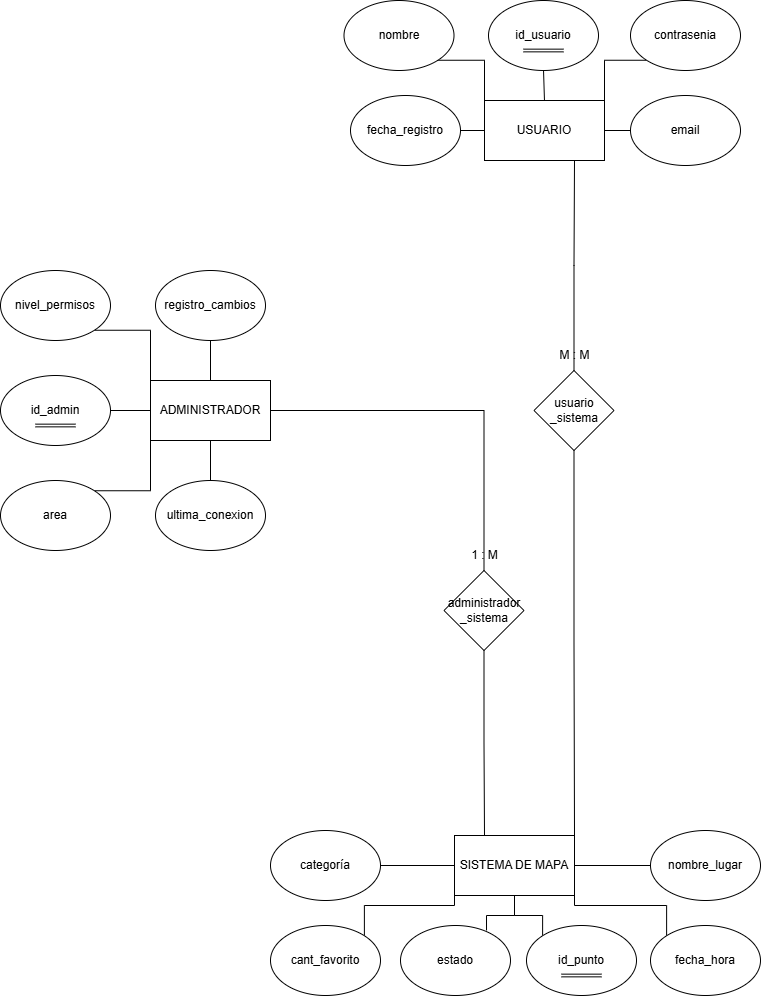

The diagram above was exported from draw.io. Its source (the exported page's mxGraphModel, read from the mxfile embedded in the PNG):
<mxGraphModel dx="980" dy="1420" grid="1" gridSize="10" guides="1" tooltips="1" connect="1" arrows="1" fold="1" page="1" pageScale="1" pageWidth="827" pageHeight="1169" math="0" shadow="0">
  <root>
    <mxCell id="0" />
    <mxCell id="1" parent="0" />
    <mxCell id="Uwh2wal33J20z-csor59-1" parent="1" style="rounded=0;whiteSpace=wrap;html=1;" value="USUARIO" vertex="1">
      <mxGeometry height="60" width="120" x="517" y="187" as="geometry" />
    </mxCell>
    <mxCell id="Uwh2wal33J20z-csor59-2" parent="1" style="rounded=0;whiteSpace=wrap;html=1;" value="ADMINISTRADOR" vertex="1">
      <mxGeometry height="60" width="120" x="183" y="467" as="geometry" />
    </mxCell>
    <mxCell id="hnhSXweSNE6W0-l6qOep-33" edge="1" parent="1" source="Uwh2wal33J20z-csor59-3" style="edgeStyle=orthogonalEdgeStyle;rounded=0;orthogonalLoop=1;jettySize=auto;html=1;exitX=1;exitY=0.5;exitDx=0;exitDy=0;endArrow=none;endFill=0;" target="hnhSXweSNE6W0-l6qOep-16">
      <mxGeometry relative="1" as="geometry" />
    </mxCell>
    <mxCell id="hnhSXweSNE6W0-l6qOep-34" edge="1" parent="1" source="Uwh2wal33J20z-csor59-3" style="edgeStyle=orthogonalEdgeStyle;rounded=0;orthogonalLoop=1;jettySize=auto;html=1;exitX=1;exitY=1;exitDx=0;exitDy=0;entryX=0;entryY=0;entryDx=0;entryDy=0;endArrow=none;endFill=0;" target="Uwh2wal33J20z-csor59-8">
      <mxGeometry relative="1" as="geometry">
        <Array as="points">
          <mxPoint x="607" y="992" />
          <mxPoint x="699" y="992" />
        </Array>
      </mxGeometry>
    </mxCell>
    <mxCell id="hnhSXweSNE6W0-l6qOep-35" edge="1" parent="1" source="Uwh2wal33J20z-csor59-3" style="edgeStyle=orthogonalEdgeStyle;rounded=0;orthogonalLoop=1;jettySize=auto;html=1;exitX=0.5;exitY=1;exitDx=0;exitDy=0;entryX=0;entryY=0;entryDx=0;entryDy=0;endArrow=none;endFill=0;" target="hnhSXweSNE6W0-l6qOep-14">
      <mxGeometry relative="1" as="geometry" />
    </mxCell>
    <mxCell id="hnhSXweSNE6W0-l6qOep-37" edge="1" parent="1" source="Uwh2wal33J20z-csor59-3" style="edgeStyle=orthogonalEdgeStyle;rounded=0;orthogonalLoop=1;jettySize=auto;html=1;exitX=0;exitY=1;exitDx=0;exitDy=0;entryX=1;entryY=0;entryDx=0;entryDy=0;endArrow=none;endFill=0;" target="Uwh2wal33J20z-csor59-7">
      <mxGeometry relative="1" as="geometry">
        <Array as="points">
          <mxPoint x="487" y="992" />
          <mxPoint x="397" y="992" />
        </Array>
      </mxGeometry>
    </mxCell>
    <mxCell id="hnhSXweSNE6W0-l6qOep-38" edge="1" parent="1" source="Uwh2wal33J20z-csor59-3" style="edgeStyle=orthogonalEdgeStyle;rounded=0;orthogonalLoop=1;jettySize=auto;html=1;exitX=0;exitY=0.5;exitDx=0;exitDy=0;entryX=1;entryY=0.5;entryDx=0;entryDy=0;endArrow=none;endFill=0;" target="Uwh2wal33J20z-csor59-6">
      <mxGeometry relative="1" as="geometry" />
    </mxCell>
    <mxCell id="Uwh2wal33J20z-csor59-3" parent="1" style="rounded=0;whiteSpace=wrap;html=1;" value="SISTEMA DE MAPA" vertex="1">
      <mxGeometry height="60" width="120" x="487" y="922" as="geometry" />
    </mxCell>
    <mxCell id="Uwh2wal33J20z-csor59-6" parent="1" style="ellipse;whiteSpace=wrap;html=1;" value="categoría" vertex="1">
      <mxGeometry height="70" width="110" x="303" y="917" as="geometry" />
    </mxCell>
    <mxCell id="Uwh2wal33J20z-csor59-7" parent="1" style="ellipse;whiteSpace=wrap;html=1;" value="cant_favorito" vertex="1">
      <mxGeometry height="70" width="110" x="303" y="1012" as="geometry" />
    </mxCell>
    <mxCell id="Uwh2wal33J20z-csor59-8" parent="1" style="ellipse;whiteSpace=wrap;html=1;" value="fecha_hora" vertex="1">
      <mxGeometry height="70" width="110" x="683" y="1012" as="geometry" />
    </mxCell>
    <mxCell id="hnhSXweSNE6W0-l6qOep-27" edge="1" parent="1" source="hnhSXweSNE6W0-l6qOep-1" style="edgeStyle=orthogonalEdgeStyle;rounded=0;orthogonalLoop=1;jettySize=auto;html=1;exitX=0.5;exitY=1;exitDx=0;exitDy=0;entryX=0.5;entryY=0;entryDx=0;entryDy=0;endArrow=none;endFill=0;" target="Uwh2wal33J20z-csor59-1">
      <mxGeometry relative="1" as="geometry" />
    </mxCell>
    <mxCell id="hnhSXweSNE6W0-l6qOep-1" parent="1" style="ellipse;whiteSpace=wrap;html=1;" value="id_usuario" vertex="1">
      <mxGeometry height="70" width="110" x="521" y="87" as="geometry" />
    </mxCell>
    <mxCell id="hnhSXweSNE6W0-l6qOep-19" edge="1" parent="1" source="hnhSXweSNE6W0-l6qOep-2" style="edgeStyle=orthogonalEdgeStyle;rounded=0;orthogonalLoop=1;jettySize=auto;html=1;exitX=0;exitY=0.5;exitDx=0;exitDy=0;entryX=1;entryY=0.5;entryDx=0;entryDy=0;endArrow=none;endFill=0;" target="Uwh2wal33J20z-csor59-1">
      <mxGeometry relative="1" as="geometry" />
    </mxCell>
    <mxCell id="hnhSXweSNE6W0-l6qOep-2" parent="1" style="ellipse;whiteSpace=wrap;html=1;" value="email" vertex="1">
      <mxGeometry height="70" width="110" x="663" y="182" as="geometry" />
    </mxCell>
    <mxCell id="hnhSXweSNE6W0-l6qOep-23" edge="1" parent="1" source="hnhSXweSNE6W0-l6qOep-3" style="edgeStyle=orthogonalEdgeStyle;rounded=0;orthogonalLoop=1;jettySize=auto;html=1;exitX=1;exitY=1;exitDx=0;exitDy=0;entryX=0;entryY=0;entryDx=0;entryDy=0;endArrow=none;endFill=0;" target="Uwh2wal33J20z-csor59-1">
      <mxGeometry relative="1" as="geometry" />
    </mxCell>
    <mxCell id="hnhSXweSNE6W0-l6qOep-3" parent="1" style="ellipse;whiteSpace=wrap;html=1;" value="nombre" vertex="1">
      <mxGeometry height="70" width="110" x="376.5" y="87" as="geometry" />
    </mxCell>
    <mxCell id="hnhSXweSNE6W0-l6qOep-22" edge="1" parent="1" source="hnhSXweSNE6W0-l6qOep-4" style="edgeStyle=orthogonalEdgeStyle;rounded=0;orthogonalLoop=1;jettySize=auto;html=1;exitX=0;exitY=1;exitDx=0;exitDy=0;entryX=1;entryY=0;entryDx=0;entryDy=0;endArrow=none;endFill=0;" target="Uwh2wal33J20z-csor59-1">
      <mxGeometry relative="1" as="geometry" />
    </mxCell>
    <mxCell id="hnhSXweSNE6W0-l6qOep-4" parent="1" style="ellipse;whiteSpace=wrap;html=1;" value="contrasenia" vertex="1">
      <mxGeometry height="70" width="110" x="663" y="87" as="geometry" />
    </mxCell>
    <mxCell id="hnhSXweSNE6W0-l6qOep-6" edge="1" parent="1" style="edgeStyle=orthogonalEdgeStyle;rounded=0;orthogonalLoop=1;jettySize=auto;html=1;shape=link;width=-2.6923076923076925;">
      <mxGeometry relative="1" as="geometry">
        <Array as="points">
          <mxPoint x="596" y="137" />
          <mxPoint x="556" y="137" />
        </Array>
        <mxPoint x="596" y="137" as="sourcePoint" />
        <mxPoint x="556" y="137" as="targetPoint" />
      </mxGeometry>
    </mxCell>
    <mxCell id="hnhSXweSNE6W0-l6qOep-21" edge="1" parent="1" source="hnhSXweSNE6W0-l6qOep-7" style="edgeStyle=orthogonalEdgeStyle;rounded=0;orthogonalLoop=1;jettySize=auto;html=1;exitX=1;exitY=0.5;exitDx=0;exitDy=0;entryX=0;entryY=0.5;entryDx=0;entryDy=0;endArrow=none;endFill=0;" target="Uwh2wal33J20z-csor59-1">
      <mxGeometry relative="1" as="geometry" />
    </mxCell>
    <mxCell id="hnhSXweSNE6W0-l6qOep-7" parent="1" style="ellipse;whiteSpace=wrap;html=1;" value="fecha_registro" vertex="1">
      <mxGeometry height="70" width="110" x="383" y="182" as="geometry" />
    </mxCell>
    <mxCell id="hnhSXweSNE6W0-l6qOep-32" edge="1" parent="1" source="hnhSXweSNE6W0-l6qOep-8" style="edgeStyle=orthogonalEdgeStyle;rounded=0;orthogonalLoop=1;jettySize=auto;html=1;exitX=1;exitY=0.5;exitDx=0;exitDy=0;entryX=0;entryY=0.5;entryDx=0;entryDy=0;endArrow=none;endFill=0;" target="Uwh2wal33J20z-csor59-2">
      <mxGeometry relative="1" as="geometry" />
    </mxCell>
    <mxCell id="hnhSXweSNE6W0-l6qOep-8" parent="1" style="ellipse;whiteSpace=wrap;html=1;" value="id_admin" vertex="1">
      <mxGeometry height="70" width="110" x="33" y="462" as="geometry" />
    </mxCell>
    <mxCell id="hnhSXweSNE6W0-l6qOep-9" edge="1" parent="1" style="edgeStyle=orthogonalEdgeStyle;rounded=0;orthogonalLoop=1;jettySize=auto;html=1;shape=link;width=-2.6923076923076925;">
      <mxGeometry relative="1" as="geometry">
        <Array as="points">
          <mxPoint x="108" y="512" />
          <mxPoint x="68" y="512" />
        </Array>
        <mxPoint x="108" y="512" as="sourcePoint" />
        <mxPoint x="68" y="512" as="targetPoint" />
      </mxGeometry>
    </mxCell>
    <mxCell id="hnhSXweSNE6W0-l6qOep-30" edge="1" parent="1" source="hnhSXweSNE6W0-l6qOep-10" style="edgeStyle=orthogonalEdgeStyle;rounded=0;orthogonalLoop=1;jettySize=auto;html=1;exitX=1;exitY=1;exitDx=0;exitDy=0;entryX=0;entryY=0;entryDx=0;entryDy=0;endArrow=none;endFill=0;" target="Uwh2wal33J20z-csor59-2">
      <mxGeometry relative="1" as="geometry" />
    </mxCell>
    <mxCell id="hnhSXweSNE6W0-l6qOep-10" parent="1" style="ellipse;whiteSpace=wrap;html=1;" value="nivel_permisos" vertex="1">
      <mxGeometry height="70" width="110" x="33" y="357" as="geometry" />
    </mxCell>
    <mxCell id="hnhSXweSNE6W0-l6qOep-31" edge="1" parent="1" source="hnhSXweSNE6W0-l6qOep-11" style="edgeStyle=orthogonalEdgeStyle;rounded=0;orthogonalLoop=1;jettySize=auto;html=1;exitX=1;exitY=0;exitDx=0;exitDy=0;entryX=0;entryY=1;entryDx=0;entryDy=0;endArrow=none;endFill=0;" target="Uwh2wal33J20z-csor59-2">
      <mxGeometry relative="1" as="geometry" />
    </mxCell>
    <mxCell id="hnhSXweSNE6W0-l6qOep-11" parent="1" style="ellipse;whiteSpace=wrap;html=1;" value="area" vertex="1">
      <mxGeometry height="70" width="110" x="33" y="567" as="geometry" />
    </mxCell>
    <mxCell id="hnhSXweSNE6W0-l6qOep-29" edge="1" parent="1" source="hnhSXweSNE6W0-l6qOep-12" style="edgeStyle=orthogonalEdgeStyle;rounded=0;orthogonalLoop=1;jettySize=auto;html=1;exitX=0.5;exitY=0;exitDx=0;exitDy=0;entryX=0.5;entryY=1;entryDx=0;entryDy=0;endArrow=none;endFill=0;" target="Uwh2wal33J20z-csor59-2">
      <mxGeometry relative="1" as="geometry" />
    </mxCell>
    <mxCell id="hnhSXweSNE6W0-l6qOep-12" parent="1" style="ellipse;whiteSpace=wrap;html=1;" value="ultima_conexion" vertex="1">
      <mxGeometry height="70" width="110" x="188" y="567" as="geometry" />
    </mxCell>
    <mxCell id="hnhSXweSNE6W0-l6qOep-28" edge="1" parent="1" source="hnhSXweSNE6W0-l6qOep-13" style="edgeStyle=orthogonalEdgeStyle;rounded=0;orthogonalLoop=1;jettySize=auto;html=1;exitX=0.5;exitY=1;exitDx=0;exitDy=0;entryX=0.5;entryY=0;entryDx=0;entryDy=0;endArrow=none;endFill=0;" target="Uwh2wal33J20z-csor59-2">
      <mxGeometry relative="1" as="geometry" />
    </mxCell>
    <mxCell id="hnhSXweSNE6W0-l6qOep-13" parent="1" style="ellipse;whiteSpace=wrap;html=1;" value="registro_cambios" vertex="1">
      <mxGeometry height="70" width="110" x="188" y="357" as="geometry" />
    </mxCell>
    <mxCell id="hnhSXweSNE6W0-l6qOep-14" parent="1" style="ellipse;whiteSpace=wrap;html=1;" value="id_punto" vertex="1">
      <mxGeometry height="70" width="110" x="559" y="1012" as="geometry" />
    </mxCell>
    <mxCell id="hnhSXweSNE6W0-l6qOep-15" edge="1" parent="1" style="edgeStyle=orthogonalEdgeStyle;rounded=0;orthogonalLoop=1;jettySize=auto;html=1;shape=link;width=-2.6923076923076925;">
      <mxGeometry relative="1" as="geometry">
        <Array as="points">
          <mxPoint x="634" y="1062" />
          <mxPoint x="594" y="1062" />
        </Array>
        <mxPoint x="634" y="1062" as="sourcePoint" />
        <mxPoint x="594" y="1062" as="targetPoint" />
      </mxGeometry>
    </mxCell>
    <mxCell id="hnhSXweSNE6W0-l6qOep-16" parent="1" style="ellipse;whiteSpace=wrap;html=1;" value="nombre_lugar" vertex="1">
      <mxGeometry height="70" width="110" x="683" y="917" as="geometry" />
    </mxCell>
    <mxCell id="hnhSXweSNE6W0-l6qOep-17" parent="1" style="ellipse;whiteSpace=wrap;html=1;" value="estado" vertex="1">
      <mxGeometry height="70" width="110" x="433" y="1012" as="geometry" />
    </mxCell>
    <mxCell id="hnhSXweSNE6W0-l6qOep-36" edge="1" parent="1" source="Uwh2wal33J20z-csor59-3" style="edgeStyle=orthogonalEdgeStyle;rounded=0;orthogonalLoop=1;jettySize=auto;html=1;exitX=0.5;exitY=1;exitDx=0;exitDy=0;entryX=0.782;entryY=0.071;entryDx=0;entryDy=0;entryPerimeter=0;endArrow=none;endFill=0;" target="hnhSXweSNE6W0-l6qOep-17">
      <mxGeometry relative="1" as="geometry" />
    </mxCell>
    <mxCell id="hnhSXweSNE6W0-l6qOep-41" edge="1" parent="1" source="hnhSXweSNE6W0-l6qOep-39" style="edgeStyle=orthogonalEdgeStyle;rounded=0;orthogonalLoop=1;jettySize=auto;html=1;exitX=0.5;exitY=1;exitDx=0;exitDy=0;entryX=0.25;entryY=0;entryDx=0;entryDy=0;endArrow=none;endFill=0;" target="Uwh2wal33J20z-csor59-3">
      <mxGeometry relative="1" as="geometry" />
    </mxCell>
    <mxCell id="hnhSXweSNE6W0-l6qOep-42" edge="1" parent="1" source="hnhSXweSNE6W0-l6qOep-39" style="edgeStyle=orthogonalEdgeStyle;rounded=0;orthogonalLoop=1;jettySize=auto;html=1;exitX=0.5;exitY=0;exitDx=0;exitDy=0;entryX=1;entryY=0.5;entryDx=0;entryDy=0;endArrow=none;endFill=0;" target="Uwh2wal33J20z-csor59-2">
      <mxGeometry relative="1" as="geometry" />
    </mxCell>
    <mxCell id="hnhSXweSNE6W0-l6qOep-39" parent="1" style="rhombus;whiteSpace=wrap;html=1;" value="administrador&lt;div&gt;_&lt;span style=&quot;background-color: transparent; color: light-dark(rgb(0, 0, 0), rgb(255, 255, 255));&quot;&gt;sistema&lt;/span&gt;&lt;/div&gt;" vertex="1">
      <mxGeometry height="80" width="80" x="476.5" y="657" as="geometry" />
    </mxCell>
    <mxCell id="hnhSXweSNE6W0-l6qOep-40" parent="1" style="text;html=1;align=center;verticalAlign=middle;resizable=0;points=[];autosize=1;strokeColor=none;fillColor=none;" value="1 : M" vertex="1">
      <mxGeometry height="30" width="50" x="491.5" y="627" as="geometry" />
    </mxCell>
    <mxCell id="hnhSXweSNE6W0-l6qOep-48" edge="1" parent="1" source="hnhSXweSNE6W0-l6qOep-43" style="edgeStyle=orthogonalEdgeStyle;rounded=0;orthogonalLoop=1;jettySize=auto;html=1;exitX=0.5;exitY=1;exitDx=0;exitDy=0;entryX=1;entryY=0;entryDx=0;entryDy=0;endArrow=none;endFill=0;" target="Uwh2wal33J20z-csor59-3">
      <mxGeometry relative="1" as="geometry" />
    </mxCell>
    <mxCell id="hnhSXweSNE6W0-l6qOep-49" edge="1" parent="1" source="hnhSXweSNE6W0-l6qOep-43" style="edgeStyle=orthogonalEdgeStyle;rounded=0;orthogonalLoop=1;jettySize=auto;html=1;exitX=0.5;exitY=0;exitDx=0;exitDy=0;entryX=0.75;entryY=1;entryDx=0;entryDy=0;endArrow=none;endFill=0;" target="Uwh2wal33J20z-csor59-1">
      <mxGeometry relative="1" as="geometry" />
    </mxCell>
    <mxCell id="hnhSXweSNE6W0-l6qOep-43" parent="1" style="rhombus;whiteSpace=wrap;html=1;" value="usuario&lt;div&gt;_&lt;span style=&quot;background-color: transparent; color: light-dark(rgb(0, 0, 0), rgb(255, 255, 255));&quot;&gt;sistema&lt;/span&gt;&lt;/div&gt;" vertex="1">
      <mxGeometry height="80" width="80" x="566.5" y="457" as="geometry" />
    </mxCell>
    <mxCell id="hnhSXweSNE6W0-l6qOep-44" parent="1" style="text;html=1;align=center;verticalAlign=middle;resizable=0;points=[];autosize=1;strokeColor=none;fillColor=none;" value="M : M" vertex="1">
      <mxGeometry height="30" width="50" x="581.5" y="427" as="geometry" />
    </mxCell>
  </root>
</mxGraphModel>